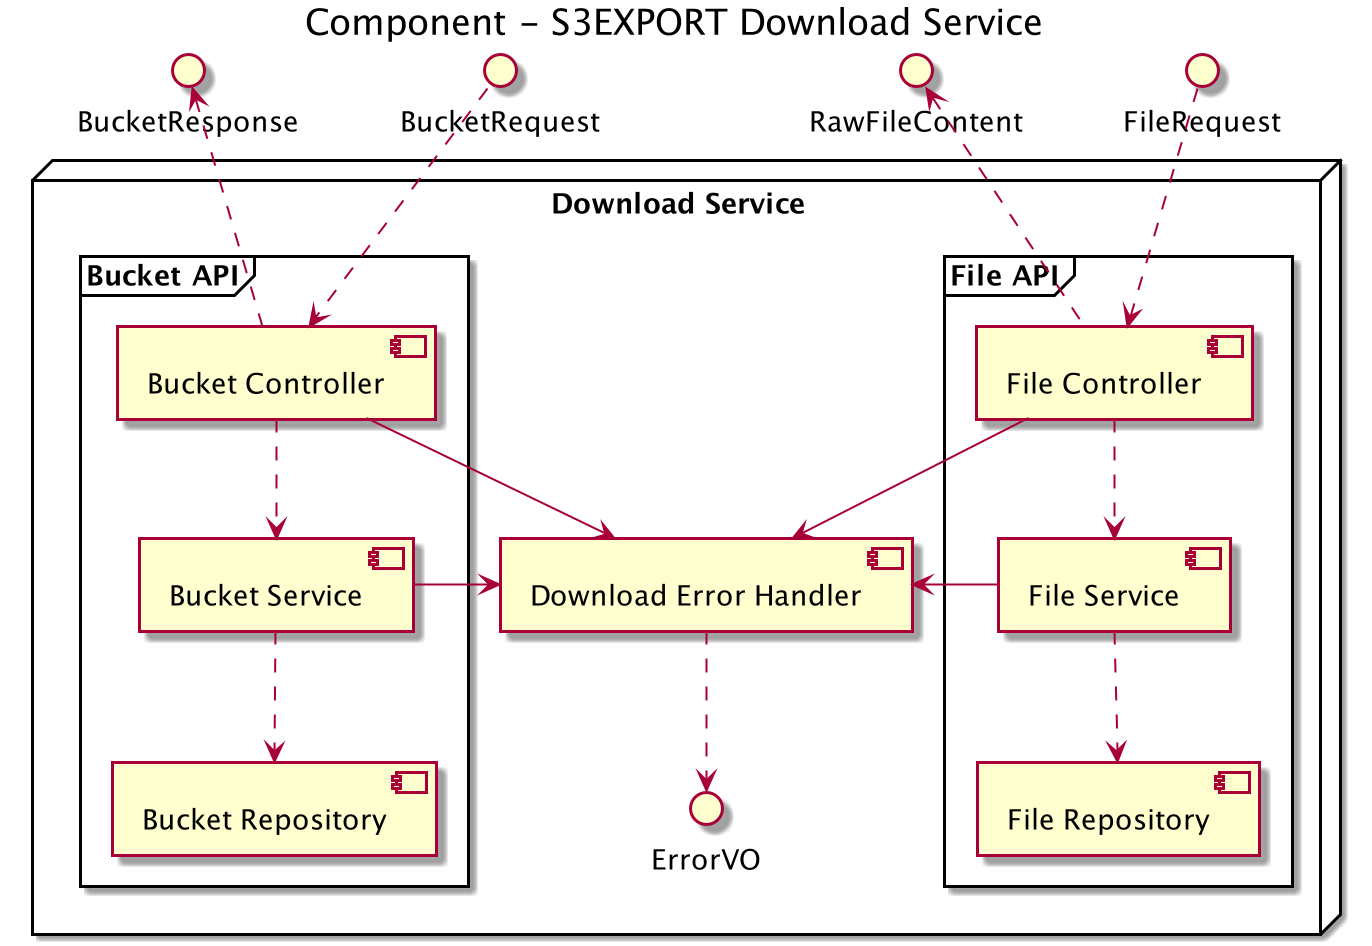

The diagram above was rendered by PlantUML. Its source (embedded in the PNG):
@startuml

title "Component - S3EXPORT Download Service"

node "Download Service" {

    [Download Error Handler] as downloadErrorHandler

    frame "Bucket API" {

        [Bucket Controller] as bucketController
        [Bucket Service] as bucketService
        [Bucket Repository] as bucketRepository

        bucketController ..> bucketService
        bucketService ..> bucketRepository

        bucketController -right-> downloadErrorHandler
        bucketService -right-> downloadErrorHandler

    }

    frame "File API" {

        [File Controller] as fileController
        [File Service] as fileService
        [File Repository] as fileRepository

        fileController ..> fileService
        fileService ..> fileRepository

        fileController -right-> downloadErrorHandler
        fileService -right-> downloadErrorHandler

    }

    downloadErrorHandler ..> ErrorVO

}

BucketResponse <.. bucketController
BucketRequest ..> bucketController
RawFileContent <.. fileController
FileRequest ..> fileController

@enduml